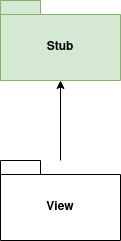

The diagram above was exported from draw.io. Its source (the exported page's mxGraphModel, read from the mxfile embedded in the PNG):
<mxGraphModel dx="1841" dy="1067" grid="1" gridSize="10" guides="1" tooltips="1" connect="1" arrows="1" fold="1" page="1" pageScale="1" pageWidth="827" pageHeight="1169" math="0" shadow="0">
  <root>
    <mxCell id="0" />
    <mxCell id="1" parent="0" />
    <mxCell id="5ErzRnOOO0kWc21zf-O8-1" value="View" style="shape=folder;fontStyle=1;spacingTop=10;tabWidth=40;tabHeight=14;tabPosition=left;html=1;whiteSpace=wrap;" parent="1" vertex="1">
      <mxGeometry x="360" y="240" width="120" height="80" as="geometry" />
    </mxCell>
    <mxCell id="5ErzRnOOO0kWc21zf-O8-3" value="Stub" style="shape=folder;fontStyle=1;spacingTop=10;tabWidth=40;tabHeight=14;tabPosition=left;html=1;whiteSpace=wrap;fillColor=#d5e8d4;strokeColor=#82b366;" parent="1" vertex="1">
      <mxGeometry x="360" y="80" width="120" height="80" as="geometry" />
    </mxCell>
    <mxCell id="5ErzRnOOO0kWc21zf-O8-5" style="rounded=0;orthogonalLoop=1;jettySize=auto;html=1;" parent="1" source="5ErzRnOOO0kWc21zf-O8-1" target="5ErzRnOOO0kWc21zf-O8-3" edge="1">
      <mxGeometry relative="1" as="geometry">
        <mxPoint x="440" y="280" as="sourcePoint" />
      </mxGeometry>
    </mxCell>
  </root>
</mxGraphModel>